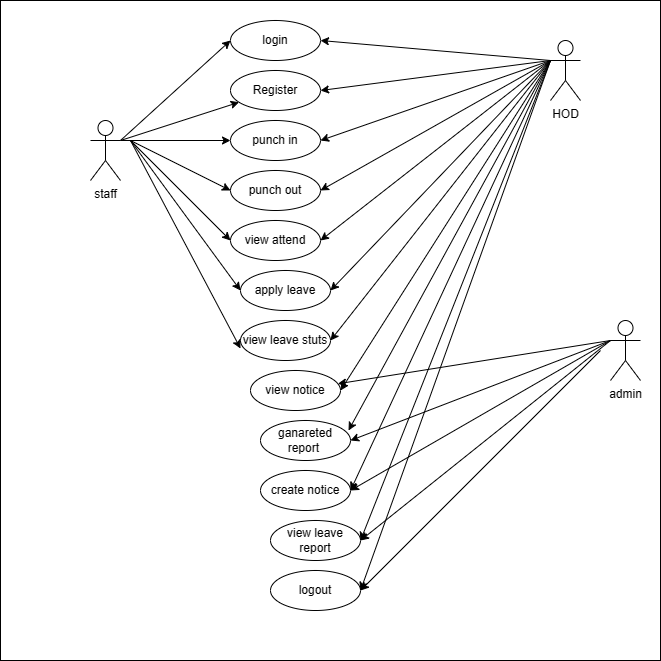

The diagram above was exported from draw.io. Its source (the exported page's mxGraphModel, read from the mxfile embedded in the PNG):
<mxGraphModel dx="872" dy="481" grid="1" gridSize="10" guides="1" tooltips="1" connect="1" arrows="1" fold="1" page="1" pageScale="1" pageWidth="850" pageHeight="1100" math="0" shadow="0">
  <root>
    <mxCell id="0" />
    <mxCell id="1" parent="0" />
    <mxCell id="DjhRBwXkK4gZDOlz7fa_-1" value="" style="whiteSpace=wrap;html=1;aspect=fixed;" vertex="1" parent="1">
      <mxGeometry x="40" y="270" width="660" height="660" as="geometry" />
    </mxCell>
    <mxCell id="DjhRBwXkK4gZDOlz7fa_-2" value="staff" style="shape=umlActor;verticalLabelPosition=bottom;verticalAlign=top;html=1;outlineConnect=0;" vertex="1" parent="1">
      <mxGeometry x="130" y="390" width="30" height="60" as="geometry" />
    </mxCell>
    <mxCell id="DjhRBwXkK4gZDOlz7fa_-3" value="login" style="ellipse;whiteSpace=wrap;html=1;" vertex="1" parent="1">
      <mxGeometry x="270" y="290" width="90" height="40" as="geometry" />
    </mxCell>
    <mxCell id="DjhRBwXkK4gZDOlz7fa_-4" value="Register" style="ellipse;whiteSpace=wrap;html=1;" vertex="1" parent="1">
      <mxGeometry x="270" y="340" width="90" height="40" as="geometry" />
    </mxCell>
    <mxCell id="DjhRBwXkK4gZDOlz7fa_-5" value="punch in" style="ellipse;whiteSpace=wrap;html=1;" vertex="1" parent="1">
      <mxGeometry x="270" y="390" width="90" height="40" as="geometry" />
    </mxCell>
    <mxCell id="DjhRBwXkK4gZDOlz7fa_-6" value="punch out" style="ellipse;whiteSpace=wrap;html=1;" vertex="1" parent="1">
      <mxGeometry x="270" y="440" width="90" height="40" as="geometry" />
    </mxCell>
    <mxCell id="DjhRBwXkK4gZDOlz7fa_-7" value="view attend" style="ellipse;whiteSpace=wrap;html=1;" vertex="1" parent="1">
      <mxGeometry x="270" y="490" width="90" height="40" as="geometry" />
    </mxCell>
    <mxCell id="DjhRBwXkK4gZDOlz7fa_-8" value="apply leave" style="ellipse;whiteSpace=wrap;html=1;" vertex="1" parent="1">
      <mxGeometry x="280" y="540" width="90" height="40" as="geometry" />
    </mxCell>
    <mxCell id="DjhRBwXkK4gZDOlz7fa_-9" value="view leave stuts" style="ellipse;whiteSpace=wrap;html=1;" vertex="1" parent="1">
      <mxGeometry x="280" y="590" width="90" height="40" as="geometry" />
    </mxCell>
    <mxCell id="DjhRBwXkK4gZDOlz7fa_-10" value="view notice" style="ellipse;whiteSpace=wrap;html=1;" vertex="1" parent="1">
      <mxGeometry x="290" y="640" width="90" height="40" as="geometry" />
    </mxCell>
    <mxCell id="DjhRBwXkK4gZDOlz7fa_-11" value="ganareted report&amp;nbsp;" style="ellipse;whiteSpace=wrap;html=1;" vertex="1" parent="1">
      <mxGeometry x="300" y="690" width="90" height="40" as="geometry" />
    </mxCell>
    <mxCell id="DjhRBwXkK4gZDOlz7fa_-12" value="create notice" style="ellipse;whiteSpace=wrap;html=1;" vertex="1" parent="1">
      <mxGeometry x="300" y="740" width="90" height="40" as="geometry" />
    </mxCell>
    <mxCell id="DjhRBwXkK4gZDOlz7fa_-13" value="view leave report" style="ellipse;whiteSpace=wrap;html=1;" vertex="1" parent="1">
      <mxGeometry x="310" y="790" width="90" height="40" as="geometry" />
    </mxCell>
    <mxCell id="DjhRBwXkK4gZDOlz7fa_-14" value="logout" style="ellipse;whiteSpace=wrap;html=1;" vertex="1" parent="1">
      <mxGeometry x="310" y="840" width="90" height="40" as="geometry" />
    </mxCell>
    <mxCell id="DjhRBwXkK4gZDOlz7fa_-15" value="HOD" style="shape=umlActor;verticalLabelPosition=bottom;verticalAlign=top;html=1;outlineConnect=0;" vertex="1" parent="1">
      <mxGeometry x="590" y="310" width="30" height="60" as="geometry" />
    </mxCell>
    <mxCell id="DjhRBwXkK4gZDOlz7fa_-16" value="admin" style="shape=umlActor;verticalLabelPosition=bottom;verticalAlign=top;html=1;outlineConnect=0;" vertex="1" parent="1">
      <mxGeometry x="650" y="590" width="30" height="60" as="geometry" />
    </mxCell>
    <mxCell id="DjhRBwXkK4gZDOlz7fa_-19" value="" style="endArrow=classic;html=1;rounded=0;exitX=0;exitY=0.3333333333333333;exitDx=0;exitDy=0;exitPerimeter=0;entryX=1;entryY=0.5;entryDx=0;entryDy=0;" edge="1" parent="1" source="DjhRBwXkK4gZDOlz7fa_-15" target="DjhRBwXkK4gZDOlz7fa_-3">
      <mxGeometry width="50" height="50" relative="1" as="geometry">
        <mxPoint x="400" y="550" as="sourcePoint" />
        <mxPoint x="450" y="500" as="targetPoint" />
      </mxGeometry>
    </mxCell>
    <mxCell id="DjhRBwXkK4gZDOlz7fa_-20" value="" style="endArrow=classic;html=1;rounded=0;entryX=1;entryY=0.5;entryDx=0;entryDy=0;" edge="1" parent="1" target="DjhRBwXkK4gZDOlz7fa_-4">
      <mxGeometry width="50" height="50" relative="1" as="geometry">
        <mxPoint x="590" y="330" as="sourcePoint" />
        <mxPoint x="370" y="320" as="targetPoint" />
      </mxGeometry>
    </mxCell>
    <mxCell id="DjhRBwXkK4gZDOlz7fa_-22" value="" style="endArrow=classic;html=1;rounded=0;entryX=1;entryY=0.5;entryDx=0;entryDy=0;" edge="1" parent="1" target="DjhRBwXkK4gZDOlz7fa_-5">
      <mxGeometry width="50" height="50" relative="1" as="geometry">
        <mxPoint x="590" y="330" as="sourcePoint" />
        <mxPoint x="370" y="370" as="targetPoint" />
      </mxGeometry>
    </mxCell>
    <mxCell id="DjhRBwXkK4gZDOlz7fa_-24" value="" style="endArrow=classic;html=1;rounded=0;entryX=1;entryY=0.5;entryDx=0;entryDy=0;exitX=0;exitY=0.3333333333333333;exitDx=0;exitDy=0;exitPerimeter=0;" edge="1" parent="1" source="DjhRBwXkK4gZDOlz7fa_-15" target="DjhRBwXkK4gZDOlz7fa_-6">
      <mxGeometry width="50" height="50" relative="1" as="geometry">
        <mxPoint x="600" y="340" as="sourcePoint" />
        <mxPoint x="370" y="420" as="targetPoint" />
      </mxGeometry>
    </mxCell>
    <mxCell id="DjhRBwXkK4gZDOlz7fa_-25" value="" style="endArrow=classic;html=1;rounded=0;entryX=1;entryY=0.5;entryDx=0;entryDy=0;" edge="1" parent="1" target="DjhRBwXkK4gZDOlz7fa_-7">
      <mxGeometry width="50" height="50" relative="1" as="geometry">
        <mxPoint x="590" y="330" as="sourcePoint" />
        <mxPoint x="370" y="470" as="targetPoint" />
      </mxGeometry>
    </mxCell>
    <mxCell id="DjhRBwXkK4gZDOlz7fa_-26" value="" style="endArrow=classic;html=1;rounded=0;entryX=1;entryY=0.5;entryDx=0;entryDy=0;" edge="1" parent="1" target="DjhRBwXkK4gZDOlz7fa_-8">
      <mxGeometry width="50" height="50" relative="1" as="geometry">
        <mxPoint x="590" y="330" as="sourcePoint" />
        <mxPoint x="370" y="520" as="targetPoint" />
      </mxGeometry>
    </mxCell>
    <mxCell id="DjhRBwXkK4gZDOlz7fa_-27" value="" style="endArrow=classic;html=1;rounded=0;entryX=1;entryY=0.5;entryDx=0;entryDy=0;exitX=0;exitY=0.3333333333333333;exitDx=0;exitDy=0;exitPerimeter=0;" edge="1" parent="1" source="DjhRBwXkK4gZDOlz7fa_-15" target="DjhRBwXkK4gZDOlz7fa_-9">
      <mxGeometry width="50" height="50" relative="1" as="geometry">
        <mxPoint x="600" y="340" as="sourcePoint" />
        <mxPoint x="380" y="570" as="targetPoint" />
      </mxGeometry>
    </mxCell>
    <mxCell id="DjhRBwXkK4gZDOlz7fa_-29" value="" style="endArrow=classic;html=1;rounded=0;entryX=1;entryY=0.5;entryDx=0;entryDy=0;" edge="1" parent="1" target="DjhRBwXkK4gZDOlz7fa_-10">
      <mxGeometry width="50" height="50" relative="1" as="geometry">
        <mxPoint x="590" y="330" as="sourcePoint" />
        <mxPoint x="380" y="620" as="targetPoint" />
      </mxGeometry>
    </mxCell>
    <mxCell id="DjhRBwXkK4gZDOlz7fa_-30" value="" style="endArrow=classic;html=1;rounded=0;entryX=0.978;entryY=0.25;entryDx=0;entryDy=0;entryPerimeter=0;" edge="1" parent="1" target="DjhRBwXkK4gZDOlz7fa_-11">
      <mxGeometry width="50" height="50" relative="1" as="geometry">
        <mxPoint x="590" y="330" as="sourcePoint" />
        <mxPoint x="390" y="670" as="targetPoint" />
      </mxGeometry>
    </mxCell>
    <mxCell id="DjhRBwXkK4gZDOlz7fa_-32" value="" style="endArrow=classic;html=1;rounded=0;entryX=1;entryY=0.5;entryDx=0;entryDy=0;" edge="1" parent="1" target="DjhRBwXkK4gZDOlz7fa_-12">
      <mxGeometry width="50" height="50" relative="1" as="geometry">
        <mxPoint x="590" y="330" as="sourcePoint" />
        <mxPoint x="398" y="710" as="targetPoint" />
      </mxGeometry>
    </mxCell>
    <mxCell id="DjhRBwXkK4gZDOlz7fa_-33" value="" style="endArrow=classic;html=1;rounded=0;entryX=1;entryY=0.5;entryDx=0;entryDy=0;" edge="1" parent="1" target="DjhRBwXkK4gZDOlz7fa_-13">
      <mxGeometry width="50" height="50" relative="1" as="geometry">
        <mxPoint x="590" y="330" as="sourcePoint" />
        <mxPoint x="400" y="770" as="targetPoint" />
      </mxGeometry>
    </mxCell>
    <mxCell id="DjhRBwXkK4gZDOlz7fa_-36" value="" style="endArrow=classic;html=1;rounded=0;entryX=1;entryY=0.5;entryDx=0;entryDy=0;" edge="1" parent="1" target="DjhRBwXkK4gZDOlz7fa_-14">
      <mxGeometry width="50" height="50" relative="1" as="geometry">
        <mxPoint x="590" y="330" as="sourcePoint" />
        <mxPoint x="410" y="820" as="targetPoint" />
      </mxGeometry>
    </mxCell>
    <mxCell id="DjhRBwXkK4gZDOlz7fa_-39" value="" style="endArrow=classic;html=1;rounded=0;exitX=1;exitY=0.3333333333333333;exitDx=0;exitDy=0;exitPerimeter=0;entryX=0;entryY=0.5;entryDx=0;entryDy=0;" edge="1" parent="1" source="DjhRBwXkK4gZDOlz7fa_-2" target="DjhRBwXkK4gZDOlz7fa_-3">
      <mxGeometry width="50" height="50" relative="1" as="geometry">
        <mxPoint x="400" y="520" as="sourcePoint" />
        <mxPoint x="450" y="470" as="targetPoint" />
      </mxGeometry>
    </mxCell>
    <mxCell id="DjhRBwXkK4gZDOlz7fa_-40" value="" style="endArrow=classic;html=1;rounded=0;" edge="1" parent="1" target="DjhRBwXkK4gZDOlz7fa_-4">
      <mxGeometry width="50" height="50" relative="1" as="geometry">
        <mxPoint x="160" y="410" as="sourcePoint" />
        <mxPoint x="280" y="320" as="targetPoint" />
      </mxGeometry>
    </mxCell>
    <mxCell id="DjhRBwXkK4gZDOlz7fa_-41" value="" style="endArrow=classic;html=1;rounded=0;exitX=1;exitY=0.3333333333333333;exitDx=0;exitDy=0;exitPerimeter=0;" edge="1" parent="1" source="DjhRBwXkK4gZDOlz7fa_-2" target="DjhRBwXkK4gZDOlz7fa_-5">
      <mxGeometry width="50" height="50" relative="1" as="geometry">
        <mxPoint x="170" y="420" as="sourcePoint" />
        <mxPoint x="289" y="382" as="targetPoint" />
      </mxGeometry>
    </mxCell>
    <mxCell id="DjhRBwXkK4gZDOlz7fa_-42" value="" style="endArrow=classic;html=1;rounded=0;entryX=0;entryY=0.5;entryDx=0;entryDy=0;" edge="1" parent="1" target="DjhRBwXkK4gZDOlz7fa_-6">
      <mxGeometry width="50" height="50" relative="1" as="geometry">
        <mxPoint x="170" y="410" as="sourcePoint" />
        <mxPoint x="280" y="420" as="targetPoint" />
      </mxGeometry>
    </mxCell>
    <mxCell id="DjhRBwXkK4gZDOlz7fa_-43" value="" style="endArrow=classic;html=1;rounded=0;entryX=0;entryY=0.5;entryDx=0;entryDy=0;" edge="1" parent="1" target="DjhRBwXkK4gZDOlz7fa_-7">
      <mxGeometry width="50" height="50" relative="1" as="geometry">
        <mxPoint x="170" y="410" as="sourcePoint" />
        <mxPoint x="280" y="470" as="targetPoint" />
      </mxGeometry>
    </mxCell>
    <mxCell id="DjhRBwXkK4gZDOlz7fa_-44" value="" style="endArrow=classic;html=1;rounded=0;entryX=0;entryY=0.5;entryDx=0;entryDy=0;" edge="1" parent="1" target="DjhRBwXkK4gZDOlz7fa_-8">
      <mxGeometry width="50" height="50" relative="1" as="geometry">
        <mxPoint x="170" y="410" as="sourcePoint" />
        <mxPoint x="280" y="520" as="targetPoint" />
      </mxGeometry>
    </mxCell>
    <mxCell id="DjhRBwXkK4gZDOlz7fa_-45" value="" style="endArrow=classic;html=1;rounded=0;entryX=0;entryY=0.7;entryDx=0;entryDy=0;entryPerimeter=0;" edge="1" parent="1" target="DjhRBwXkK4gZDOlz7fa_-9">
      <mxGeometry width="50" height="50" relative="1" as="geometry">
        <mxPoint x="170" y="410" as="sourcePoint" />
        <mxPoint x="290" y="570" as="targetPoint" />
      </mxGeometry>
    </mxCell>
    <mxCell id="DjhRBwXkK4gZDOlz7fa_-47" value="" style="endArrow=classic;html=1;rounded=0;exitX=0;exitY=0.3333333333333333;exitDx=0;exitDy=0;exitPerimeter=0;" edge="1" parent="1" source="DjhRBwXkK4gZDOlz7fa_-16" target="DjhRBwXkK4gZDOlz7fa_-10">
      <mxGeometry width="50" height="50" relative="1" as="geometry">
        <mxPoint x="400" y="670" as="sourcePoint" />
        <mxPoint x="450" y="620" as="targetPoint" />
      </mxGeometry>
    </mxCell>
    <mxCell id="DjhRBwXkK4gZDOlz7fa_-48" value="" style="endArrow=classic;html=1;rounded=0;entryX=1;entryY=0.5;entryDx=0;entryDy=0;" edge="1" parent="1" target="DjhRBwXkK4gZDOlz7fa_-11">
      <mxGeometry width="50" height="50" relative="1" as="geometry">
        <mxPoint x="650" y="610" as="sourcePoint" />
        <mxPoint x="387" y="663" as="targetPoint" />
      </mxGeometry>
    </mxCell>
    <mxCell id="DjhRBwXkK4gZDOlz7fa_-49" value="" style="endArrow=classic;html=1;rounded=0;exitX=0;exitY=0.3333333333333333;exitDx=0;exitDy=0;exitPerimeter=0;" edge="1" parent="1" source="DjhRBwXkK4gZDOlz7fa_-16">
      <mxGeometry width="50" height="50" relative="1" as="geometry">
        <mxPoint x="660" y="620" as="sourcePoint" />
        <mxPoint x="390" y="760" as="targetPoint" />
      </mxGeometry>
    </mxCell>
    <mxCell id="DjhRBwXkK4gZDOlz7fa_-53" value="" style="endArrow=classic;html=1;rounded=0;" edge="1" parent="1">
      <mxGeometry width="50" height="50" relative="1" as="geometry">
        <mxPoint x="650" y="610" as="sourcePoint" />
        <mxPoint x="400" y="810" as="targetPoint" />
      </mxGeometry>
    </mxCell>
    <mxCell id="DjhRBwXkK4gZDOlz7fa_-54" value="" style="endArrow=classic;html=1;rounded=0;" edge="1" parent="1">
      <mxGeometry width="50" height="50" relative="1" as="geometry">
        <mxPoint x="640" y="620" as="sourcePoint" />
        <mxPoint x="400" y="860" as="targetPoint" />
      </mxGeometry>
    </mxCell>
  </root>
</mxGraphModel>